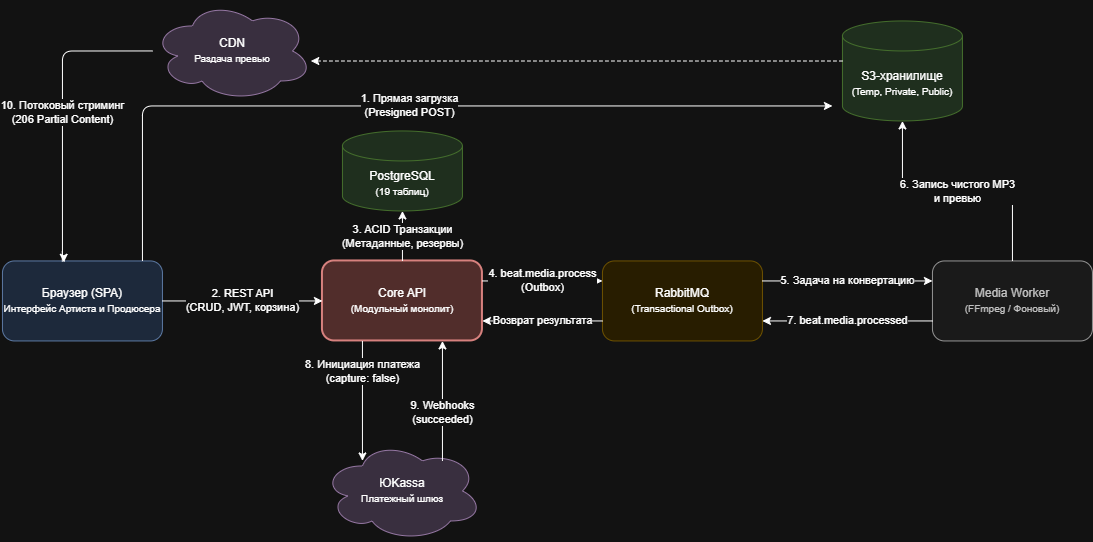

The diagram above was exported from draw.io. Its source (the exported page's mxGraphModel, read from the mxfile embedded in the PNG):
<mxGraphModel dx="1276" dy="861" grid="1" gridSize="10" guides="1" tooltips="1" connect="1" arrows="1" fold="1" page="1" pageScale="1" pageWidth="827" pageHeight="1169" math="0" shadow="0">
  <root>
    <mxCell id="0" />
    <mxCell id="1" parent="0" />
    <mxCell id="8cFdMdciISU8hKnchHHN-1" parent="1" style="rounded=1;whiteSpace=wrap;html=1;fillColor=#dae8fc;strokeColor=#6c8ebf;" value="Браузер (SPA)&lt;br&gt;&lt;font size=&quot;1&quot;&gt;Интерфейс Артиста и Продюсера&lt;/font&gt;" vertex="1">
      <mxGeometry height="80" width="160" x="80" y="320" as="geometry" />
    </mxCell>
    <mxCell id="8cFdMdciISU8hKnchHHN-2" parent="1" style="shape=cylinder3;whiteSpace=wrap;html=1;boundedLbl=1;backgroundOutline=1;size=15;fillColor=#d5e8d4;strokeColor=#82b366;" value="S3-хранилище&lt;br&gt;&lt;font size=&quot;1&quot;&gt;(Temp, Private, Public)&lt;/font&gt;" vertex="1">
      <mxGeometry height="100" width="120" x="920" y="80" as="geometry" />
    </mxCell>
    <mxCell id="8cFdMdciISU8hKnchHHN-3" parent="1" style="ellipse;shape=cloud;whiteSpace=wrap;html=1;fillColor=#e1d5e7;strokeColor=#9673a6;" value="CDN&lt;br&gt;&lt;font size=&quot;1&quot;&gt;Раздача превью&lt;/font&gt;" vertex="1">
      <mxGeometry height="100" width="160" x="230" y="60" as="geometry" />
    </mxCell>
    <mxCell id="8cFdMdciISU8hKnchHHN-4" parent="1" style="rounded=1;whiteSpace=wrap;html=1;fillColor=#f8cecc;strokeColor=#b85450;strokeWidth=2;" value="Core API&lt;br&gt;&lt;font size=&quot;1&quot;&gt;(Модульный монолит)&lt;/font&gt;" vertex="1">
      <mxGeometry height="80" width="160" x="400" y="320" as="geometry" />
    </mxCell>
    <mxCell id="8cFdMdciISU8hKnchHHN-5" parent="1" style="shape=cylinder3;whiteSpace=wrap;html=1;boundedLbl=1;backgroundOutline=1;size=15;fillColor=#d5e8d4;strokeColor=#82b366;" value="PostgreSQL&lt;br&gt;&lt;font size=&quot;1&quot;&gt;(19 таблиц)&lt;/font&gt;" vertex="1">
      <mxGeometry height="80" width="120" x="420" y="190" as="geometry" />
    </mxCell>
    <mxCell id="8cFdMdciISU8hKnchHHN-6" parent="1" style="rounded=1;whiteSpace=wrap;html=1;fillColor=#fff2cc;strokeColor=#d6b656;" value="RabbitMQ&lt;br&gt;&lt;font size=&quot;1&quot;&gt;(Transactional Outbox)&lt;/font&gt;" vertex="1">
      <mxGeometry height="80" width="160" x="680" y="320" as="geometry" />
    </mxCell>
    <mxCell id="8cFdMdciISU8hKnchHHN-7" parent="1" style="rounded=1;whiteSpace=wrap;html=1;fillColor=#f5f5f5;strokeColor=#666666;fontColor=#333333;" value="Media Worker&lt;br&gt;&lt;font size=&quot;1&quot;&gt;(FFmpeg / Фоновый)&lt;/font&gt;" vertex="1">
      <mxGeometry height="80" width="160" x="1010" y="320" as="geometry" />
    </mxCell>
    <mxCell id="8cFdMdciISU8hKnchHHN-8" parent="1" style="ellipse;shape=cloud;whiteSpace=wrap;html=1;fillColor=#e1d5e7;strokeColor=#9673a6;" value="ЮKassa&lt;br&gt;&lt;font size=&quot;1&quot;&gt;Платежный шлюз&lt;/font&gt;" vertex="1">
      <mxGeometry height="100" width="160" x="400" y="500" as="geometry" />
    </mxCell>
    <mxCell id="8cFdMdciISU8hKnchHHN-9" edge="1" parent="1" style="edgeStyle=orthogonalEdgeStyle;rounded=1;orthogonalLoop=1;jettySize=auto;html=1;" value="1. Прямая загрузка&lt;br&gt;(Presigned POST)">
      <mxGeometry relative="1" as="geometry">
        <Array as="points">
          <mxPoint x="220" y="320" />
          <mxPoint x="220" y="165" />
        </Array>
        <mxPoint x="220" y="320" as="sourcePoint" />
        <mxPoint x="909.9999999999998" y="165" as="targetPoint" />
      </mxGeometry>
    </mxCell>
    <mxCell id="8cFdMdciISU8hKnchHHN-10" edge="1" parent="1" source="8cFdMdciISU8hKnchHHN-1" style="edgeStyle=orthogonalEdgeStyle;rounded=1;orthogonalLoop=1;jettySize=auto;html=1;" target="8cFdMdciISU8hKnchHHN-4" value="2. REST API&lt;br&gt;(CRUD, JWT, корзина)">
      <mxGeometry relative="1" as="geometry" />
    </mxCell>
    <mxCell id="8cFdMdciISU8hKnchHHN-11" edge="1" parent="1" source="8cFdMdciISU8hKnchHHN-4" style="edgeStyle=orthogonalEdgeStyle;rounded=1;orthogonalLoop=1;jettySize=auto;html=1;" target="8cFdMdciISU8hKnchHHN-5" value="3. ACID Транзакции&lt;br&gt;(Метаданные, резервы)">
      <mxGeometry relative="1" as="geometry" />
    </mxCell>
    <mxCell id="8cFdMdciISU8hKnchHHN-12" edge="1" parent="1" source="8cFdMdciISU8hKnchHHN-4" style="edgeStyle=orthogonalEdgeStyle;rounded=1;orthogonalLoop=1;jettySize=auto;html=1;exitX=1;exitY=0.25;exitDx=0;exitDy=0;entryX=0;entryY=0.25;entryDx=0;entryDy=0;" target="8cFdMdciISU8hKnchHHN-6" value="4. beat.media.process&lt;br&gt;(Outbox)">
      <mxGeometry relative="1" as="geometry" />
    </mxCell>
    <mxCell id="8cFdMdciISU8hKnchHHN-13" edge="1" parent="1" source="8cFdMdciISU8hKnchHHN-6" style="edgeStyle=orthogonalEdgeStyle;rounded=1;orthogonalLoop=1;jettySize=auto;html=1;exitX=1;exitY=0.25;exitDx=0;exitDy=0;entryX=0;entryY=0.25;entryDx=0;entryDy=0;" target="8cFdMdciISU8hKnchHHN-7" value="5. Задача на конвертацию">
      <mxGeometry relative="1" as="geometry" />
    </mxCell>
    <mxCell id="8cFdMdciISU8hKnchHHN-14" edge="1" parent="1" source="8cFdMdciISU8hKnchHHN-7" style="edgeStyle=orthogonalEdgeStyle;rounded=1;orthogonalLoop=1;jettySize=auto;html=1;" target="8cFdMdciISU8hKnchHHN-2" value="6. Запись чистого MP3&lt;br&gt;и превью">
      <mxGeometry relative="1" as="geometry" />
    </mxCell>
    <mxCell id="8cFdMdciISU8hKnchHHN-15" edge="1" parent="1" source="8cFdMdciISU8hKnchHHN-7" style="edgeStyle=orthogonalEdgeStyle;rounded=1;orthogonalLoop=1;jettySize=auto;html=1;exitX=0;exitY=0.75;exitDx=0;exitDy=0;entryX=1;entryY=0.75;entryDx=0;entryDy=0;" target="8cFdMdciISU8hKnchHHN-6" value="7. beat.media.processed">
      <mxGeometry relative="1" as="geometry" />
    </mxCell>
    <mxCell id="8cFdMdciISU8hKnchHHN-16" edge="1" parent="1" source="8cFdMdciISU8hKnchHHN-6" style="edgeStyle=orthogonalEdgeStyle;rounded=1;orthogonalLoop=1;jettySize=auto;html=1;exitX=0;exitY=0.75;exitDx=0;exitDy=0;entryX=1;entryY=0.75;entryDx=0;entryDy=0;" target="8cFdMdciISU8hKnchHHN-4" value="Возврат результата">
      <mxGeometry relative="1" as="geometry" />
    </mxCell>
    <mxCell id="8cFdMdciISU8hKnchHHN-17" edge="1" parent="1" source="8cFdMdciISU8hKnchHHN-4" style="rounded=1;orthogonalLoop=1;jettySize=auto;html=1;exitX=0.25;exitY=1;exitDx=0;exitDy=0;" value="8. Инициация платежа&lt;br&gt;(capture: false)">
      <mxGeometry relative="1" x="-0.4986" as="geometry">
        <mxPoint as="offset" />
        <mxPoint x="440" y="520" as="targetPoint" />
      </mxGeometry>
    </mxCell>
    <mxCell id="8cFdMdciISU8hKnchHHN-18" edge="1" parent="1" style="rounded=1;orthogonalLoop=1;jettySize=auto;html=1;entryX=0.75;entryY=1;entryDx=0;entryDy=0;" target="8cFdMdciISU8hKnchHHN-4" value="9. Webhooks&lt;br&gt;(succeeded)">
      <mxGeometry relative="1" x="-0.2033" as="geometry">
        <mxPoint as="offset" />
        <mxPoint x="520" y="520" as="sourcePoint" />
      </mxGeometry>
    </mxCell>
    <mxCell id="8cFdMdciISU8hKnchHHN-19" edge="1" parent="1" source="8cFdMdciISU8hKnchHHN-3" style="edgeStyle=orthogonalEdgeStyle;rounded=1;orthogonalLoop=1;jettySize=auto;html=1;exitX=0;exitY=0.5;exitDx=0;exitDy=0;entryX=0.384;entryY=0.016;entryDx=0;entryDy=0;entryPerimeter=0;" target="8cFdMdciISU8hKnchHHN-1" value="10. Потоковый стриминг&lt;br&gt;(206 Partial Content)">
      <mxGeometry relative="1" as="geometry">
        <Array as="points">
          <mxPoint x="140" y="110" />
          <mxPoint x="140" y="320" />
          <mxPoint x="141.42" y="320" />
        </Array>
      </mxGeometry>
    </mxCell>
    <mxCell id="8cFdMdciISU8hKnchHHN-20" edge="1" parent="1" source="8cFdMdciISU8hKnchHHN-2" style="edgeStyle=orthogonalEdgeStyle;rounded=1;orthogonalLoop=1;jettySize=auto;html=1;dashed=1;" target="8cFdMdciISU8hKnchHHN-3" value="">
      <mxGeometry relative="1" as="geometry">
        <Array as="points">
          <mxPoint x="660" y="120" />
          <mxPoint x="660" y="120" />
        </Array>
      </mxGeometry>
    </mxCell>
  </root>
</mxGraphModel>